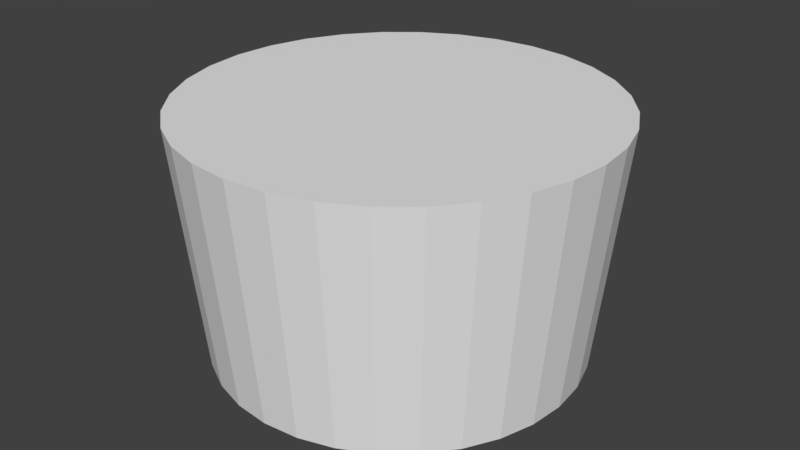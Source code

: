 # Source: PotionSmall_Plug.blend  (saved by Blender 2.79.0; exported with 4.5.12 LTS)
import bpy
from mathutils import Matrix  # noqa: F401  (used for matrix-valued properties, if any)

bpy.ops.wm.read_factory_settings(use_empty=True)
scene = bpy.context.scene
scene.name = 'Scene'

# ---- collections
col_collection_1 = bpy.data.collections.new('Collection 1'); scene.collection.children.link(col_collection_1)

# ---- world
world_world = bpy.data.worlds.new('World'); scene.world = world_world
world_world.color = (0.05088, 0.05088, 0.05088)
world_world.use_sun_shadow = False
world_world.sun_shadow_jitter_overblur = 0.0
world_world.cycles.sampling_method = 'MANUAL'

# ---- meshes
me_cylinder = bpy.data.meshes.new('Cylinder')
me_cylinder.from_pydata([(3.07e-09, 0.9427, 1.944), (-1.327e-08, 1.069, 3.184), (0.1839, 0.9246, 1.944), (0.2085, 1.048, 3.184), (0.3607, 0.8709, 1.944), (0.409, 0.9874, 3.184), (0.5237, 0.7838, 1.944), (0.5938, 0.8886, 3.184), (0.6666, 0.6666, 1.944), (0.7557, 0.7557, 3.184), (0.7838, 0.5237, 1.944), (0.8886, 0.5938, 3.184), (0.8709, 0.3607, 1.944), (0.9874, 0.409, 3.184), (0.9246, 0.1839, 1.944), (1.048, 0.2085, 3.184), (0.9427, 8.943e-08, 1.944), (1.069, 6.153e-08, 3.184), (0.9246, -0.1839, 1.944), (1.048, -0.2085, 3.184), (0.8709, -0.3607, 1.944), (0.9874, -0.409, 3.184), (0.7838, -0.5237, 1.944), (0.8886, -0.5938, 3.184), (0.6666, -0.6666, 1.944), (0.7557, -0.7557, 3.184), (0.5237, -0.7838, 1.944), (0.5938, -0.8886, 3.184), (0.3607, -0.8709, 1.944), (0.409, -0.9874, 3.184), (0.1839, -0.9246, 1.944), (0.2085, -1.048, 3.184), (-3.041e-07, -0.9427, 1.944), (-3.615e-07, -1.069, 3.184), (-0.1839, -0.9246, 1.944), (-0.2085, -1.048, 3.184), (-0.3607, -0.8709, 1.944), (-0.409, -0.9874, 3.184), (-0.5237, -0.7838, 1.944), (-0.5938, -0.8886, 3.184), (-0.6666, -0.6666, 1.944), (-0.7557, -0.7557, 3.184), (-0.7838, -0.5237, 1.944), (-0.8886, -0.5938, 3.184), (-0.8709, -0.3607, 1.944), (-0.9874, -0.409, 3.184), (-0.9246, -0.1839, 1.944), (-1.048, -0.2085, 3.184), (-0.9427, 9.285e-07, 1.944), (-1.069, 1.013e-06, 3.184), (-0.9246, 0.1839, 1.944), (-1.048, 0.2085, 3.184), (-0.8709, 0.3607, 1.944), (-0.9874, 0.409, 3.184), (-0.7838, 0.5237, 1.944), (-0.8886, 0.5938, 3.184), (-0.6666, 0.6666, 1.944), (-0.7557, 0.7557, 3.184), (-0.5237, 0.7838, 1.944), (-0.5938, 0.8886, 3.184), (-0.3607, 0.8709, 1.944), (-0.409, 0.9874, 3.184), (-0.1839, 0.9246, 1.944), (-0.2085, 1.048, 3.184)], [], [(0, 1, 3, 2), (2, 3, 5, 4), (4, 5, 7, 6), (6, 7, 9, 8), (8, 9, 11, 10), (10, 11, 13, 12), (12, 13, 15, 14), (14, 15, 17, 16), (16, 17, 19, 18), (18, 19, 21, 20), (20, 21, 23, 22), (22, 23, 25, 24), (24, 25, 27, 26), (26, 27, 29, 28), (28, 29, 31, 30), (30, 31, 33, 32), (32, 33, 35, 34), (34, 35, 37, 36), (36, 37, 39, 38), (38, 39, 41, 40), (40, 41, 43, 42), (42, 43, 45, 44), (44, 45, 47, 46), (46, 47, 49, 48), (48, 49, 51, 50), (50, 51, 53, 52), (52, 53, 55, 54), (54, 55, 57, 56), (56, 57, 59, 58), (58, 59, 61, 60), (3, 1, 63, 61, 59, 57, 55, 53, 51, 49, 47, 45, 43, 41, 39, 37, 35, 33, 31, 29, 27, 25, 23, 21, 19, 17, 15, 13, 11, 9, 7, 5), (60, 61, 63, 62), (62, 63, 1, 0), (0, 2, 4, 6, 8, 10, 12, 14, 16, 18, 20, 22, 24, 26, 28, 30, 32, 34, 36, 38, 40, 42, 44, 46, 48, 50, 52, 54, 56, 58, 60, 62)])
me_cylinder.use_remesh_preserve_volume = False
me_cylinder.use_remesh_preserve_attributes = False
me_cylinder.use_mirror_vertex_groups = False
me_cylinder.update()

# ---- objects
ob_plug = bpy.data.objects.new('Plug', me_cylinder)

# ---- transforms, parenting, visibility, modifiers, constraints
ob_plug.location = (0.0, 0.0, 0.0)
ob_plug.scale = (0.4341, 0.4341, 0.4341)
ob_plug.lineart.crease_threshold = 0.0

# ---- collection membership
col_collection_1.objects.link(ob_plug)

# ---- scene / render settings (as saved in the file)
scene.frame_start = 1; scene.frame_end = 250; scene.frame_set(1)
scene.render.engine = 'BLENDER_EEVEE_NEXT'
scene.render.resolution_percentage = 50
scene.render.dither_intensity = 0.0
scene.cycles.use_denoising = False
scene.cycles.samples = 128
scene.cycles.sampling_pattern = 'TABULATED_SOBOL'
scene.cycles.use_adaptive_sampling = False
scene.cycles.use_light_tree = False
scene.cycles.blur_glossy = 0.0
scene.cycles.sample_clamp_indirect = 0.0
scene.view_settings.view_transform = 'Standard'
bpy.context.view_layer.update()

# ---- added for rendering (the .blend has no active camera and no usable light): camera, sun
cam_auto = bpy.data.cameras.new('AutoCamera')
cam_auto.lens = 50.0
cam_auto.sensor_width = 36.0
cam_auto.clip_end = 1000.0
ob_auto_camera = bpy.data.objects.new('AutoCamera', cam_auto)
scene.collection.objects.link(ob_auto_camera)
ob_auto_camera.location = (1.31242, -1.57491, 2.16294)
ob_auto_camera.rotation_euler = (1.09748, -7.21219e-08, 0.694738)
scene.camera = ob_auto_camera
light_auto_sun = bpy.data.lights.new('AutoSun', 'SUN')
light_auto_sun.energy = 3.0
light_auto_sun.angle = 0.0523599
ob_auto_sun = bpy.data.objects.new('AutoSun', light_auto_sun)
scene.collection.objects.link(ob_auto_sun)
ob_auto_sun.rotation_euler = (0.872665, 0.174533, 0.523599)
bpy.context.view_layer.update()
